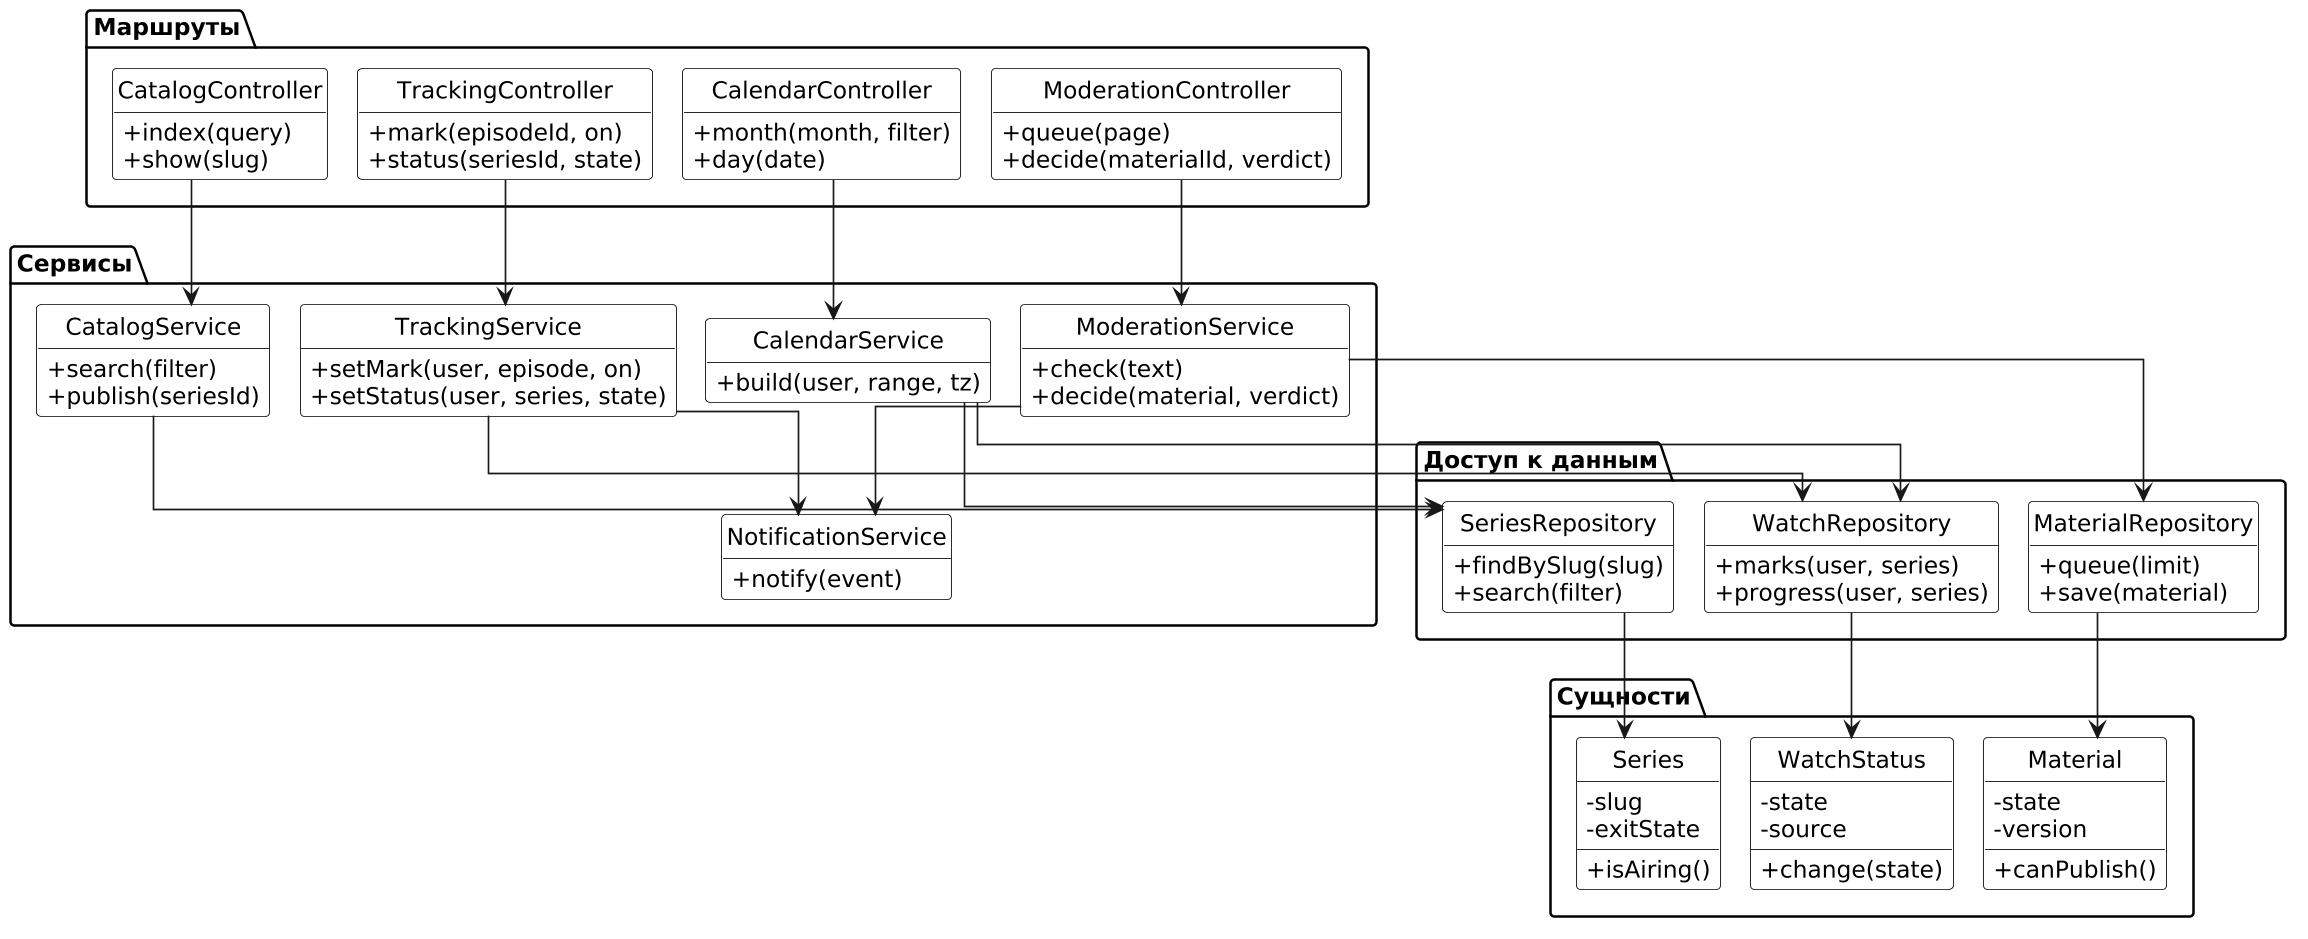

The diagram above was rendered by PlantUML. Its source (embedded in the PNG):
@startuml
skinparam monochrome true
skinparam shadowing false
skinparam defaultFontName "DejaVu Sans"
skinparam dpi 160
skinparam linetype ortho
skinparam nodesep 18
skinparam ranksep 30
skinparam classAttributeIconSize 0
skinparam class {
  BackgroundColor white
  BorderColor black
}
hide circle
hide empty members
top to bottom direction

package "Маршруты" {
  class CatalogController {
    + index(query)
    + show(slug)
  }
  class TrackingController {
    + mark(episodeId, on)
    + status(seriesId, state)
  }
  class CalendarController {
    + month(month, filter)
    + day(date)
  }
  class ModerationController {
    + queue(page)
    + decide(materialId, verdict)
  }
}

package "Сервисы" {
  class CatalogService {
    + search(filter)
    + publish(seriesId)
  }
  class TrackingService {
    + setMark(user, episode, on)
    + setStatus(user, series, state)
  }
  class CalendarService {
    + build(user, range, tz)
  }
  class ModerationService {
    + check(text)
    + decide(material, verdict)
  }
  class NotificationService {
    + notify(event)
  }
}

package "Доступ к данным" {
  class SeriesRepository {
    + findBySlug(slug)
    + search(filter)
  }
  class WatchRepository {
    + marks(user, series)
    + progress(user, series)
  }
  class MaterialRepository {
    + queue(limit)
    + save(material)
  }
}

package "Сущности" {
  class Series {
    - slug
    - exitState
    + isAiring()
  }
  class WatchStatus {
    - state
    - source
    + change(state)
  }
  class Material {
    - state
    - version
    + canPublish()
  }
}

CatalogController --> CatalogService
TrackingController --> TrackingService
CalendarController --> CalendarService
ModerationController --> ModerationService

CatalogService --> SeriesRepository
TrackingService --> WatchRepository
CalendarService --> WatchRepository
CalendarService --> SeriesRepository
ModerationService --> MaterialRepository
TrackingService --> NotificationService
ModerationService --> NotificationService

SeriesRepository --> Series
WatchRepository --> WatchStatus
MaterialRepository --> Material

@enduml